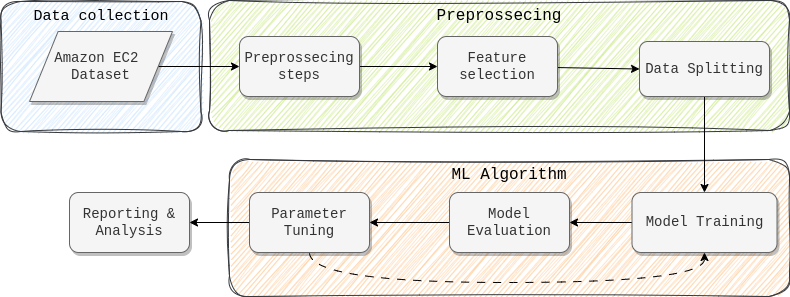

The diagram above was exported from draw.io. Its source (the exported page's mxGraphModel, read from the mxfile embedded in the PNG):
<mxGraphModel dx="1096" dy="2515" grid="1" gridSize="10" guides="1" tooltips="1" connect="1" arrows="1" fold="1" page="1" pageScale="1" pageWidth="1100" pageHeight="850" background="none" math="0" shadow="1">
  <root>
    <mxCell id="0" />
    <mxCell id="1" parent="0" />
    <mxCell id="60" value="ML Algorithm" style="rounded=1;whiteSpace=wrap;html=1;fontSize=16;verticalAlign=top;horizontal=1;fontFamily=Courier New;strokeColor=#36393d;glass=0;shadow=0;sketch=1;curveFitting=1;jiggle=2;fillColor=#ffcc99;align=center;" vertex="1" parent="1">
      <mxGeometry x="340" y="-1367" width="560" height="137" as="geometry" />
    </mxCell>
    <mxCell id="59" value="Preprossecing" style="rounded=1;whiteSpace=wrap;html=1;fontSize=16;verticalAlign=top;horizontal=1;fontFamily=Courier New;strokeColor=#36393d;glass=0;shadow=0;sketch=1;curveFitting=1;jiggle=2;fillColor=#cdeb8b;align=center;" vertex="1" parent="1">
      <mxGeometry x="320" y="-1526" width="580" height="130" as="geometry" />
    </mxCell>
    <mxCell id="58" value="Data collection" style="rounded=1;whiteSpace=wrap;html=1;fontSize=15;verticalAlign=top;horizontal=1;fontFamily=Courier New;strokeColor=#36393d;glass=0;shadow=0;sketch=1;curveFitting=1;jiggle=2;fillColor=#cce5ff;" vertex="1" parent="1">
      <mxGeometry x="111.5" y="-1525" width="200" height="130" as="geometry" />
    </mxCell>
    <mxCell id="43" style="edgeStyle=none;html=1;exitX=1;exitY=0.5;exitDx=0;exitDy=0;entryX=0;entryY=0.5;entryDx=0;entryDy=0;fontSize=13;" edge="1" parent="1" source="35" target="37">
      <mxGeometry relative="1" as="geometry" />
    </mxCell>
    <mxCell id="35" value="Amazon EC2&amp;nbsp;&lt;br&gt;Dataset" style="shape=parallelogram;perimeter=parallelogramPerimeter;whiteSpace=wrap;html=1;rounded=0;shadow=1;labelBackgroundColor=none;strokeWidth=1;fontFamily=Courier New;fontSize=14;align=center;labelBorderColor=none;swimlaneLine=0;fillColor=#f5f5f5;strokeColor=#666666;fontColor=#333333;" vertex="1" parent="1">
      <mxGeometry x="140" y="-1495" width="143" height="70" as="geometry" />
    </mxCell>
    <mxCell id="44" style="edgeStyle=none;html=1;exitX=1;exitY=0.5;exitDx=0;exitDy=0;entryX=0;entryY=0.5;entryDx=0;entryDy=0;fontSize=13;" edge="1" parent="1" source="37" target="38">
      <mxGeometry relative="1" as="geometry" />
    </mxCell>
    <mxCell id="37" value="Preprossecing&lt;br&gt;steps" style="rounded=1;whiteSpace=wrap;html=1;shadow=1;labelBackgroundColor=none;strokeWidth=1;fontFamily=Courier New;fontSize=14;align=center;shape=label;perimeter=rectanglePerimeter;labelBorderColor=none;swimlaneLine=0;fillColor=#f5f5f5;strokeColor=#666666;fontColor=#333333;" vertex="1" parent="1">
      <mxGeometry x="350" y="-1490" width="120" height="60" as="geometry" />
    </mxCell>
    <mxCell id="46" style="edgeStyle=none;html=1;entryX=0;entryY=0.5;entryDx=0;entryDy=0;fontSize=13;" edge="1" parent="1" source="38" target="45">
      <mxGeometry relative="1" as="geometry" />
    </mxCell>
    <mxCell id="38" value="Feature selection" style="whiteSpace=wrap;html=1;fontSize=14;fontFamily=Courier New;fillColor=#f5f5f5;strokeColor=#666666;fontColor=#333333;rounded=1;shadow=1;labelBackgroundColor=none;strokeWidth=1;labelBorderColor=none;" vertex="1" parent="1">
      <mxGeometry x="548" y="-1490" width="120" height="60" as="geometry" />
    </mxCell>
    <mxCell id="49" value="" style="edgeStyle=none;html=1;fontSize=13;" edge="1" parent="1" source="45" target="48">
      <mxGeometry relative="1" as="geometry" />
    </mxCell>
    <mxCell id="45" value="Data Splitting" style="whiteSpace=wrap;html=1;fontSize=14;fontFamily=Courier New;fillColor=#f5f5f5;strokeColor=#666666;fontColor=#333333;rounded=1;shadow=1;labelBackgroundColor=none;strokeWidth=1;labelBorderColor=none;" vertex="1" parent="1">
      <mxGeometry x="750" y="-1485" width="130" height="55" as="geometry" />
    </mxCell>
    <mxCell id="51" value="" style="edgeStyle=none;html=1;fontSize=13;" edge="1" parent="1" source="48" target="50">
      <mxGeometry relative="1" as="geometry" />
    </mxCell>
    <mxCell id="48" value="Model Training" style="whiteSpace=wrap;html=1;fontSize=14;fontFamily=Courier New;fillColor=#f5f5f5;strokeColor=#666666;fontColor=#333333;rounded=1;shadow=1;labelBackgroundColor=none;strokeWidth=1;labelBorderColor=none;" vertex="1" parent="1">
      <mxGeometry x="742.5" y="-1334" width="145" height="60" as="geometry" />
    </mxCell>
    <mxCell id="53" style="edgeStyle=none;html=1;entryX=1;entryY=0.5;entryDx=0;entryDy=0;fontSize=13;" edge="1" parent="1" source="50" target="52">
      <mxGeometry relative="1" as="geometry" />
    </mxCell>
    <mxCell id="50" value="Model Evaluation" style="whiteSpace=wrap;html=1;fontSize=14;fontFamily=Courier New;fillColor=#f5f5f5;strokeColor=#666666;fontColor=#333333;rounded=1;shadow=1;labelBackgroundColor=none;strokeWidth=1;labelBorderColor=none;" vertex="1" parent="1">
      <mxGeometry x="560" y="-1334" width="120" height="60" as="geometry" />
    </mxCell>
    <mxCell id="55" style="edgeStyle=none;html=1;exitX=0;exitY=0.5;exitDx=0;exitDy=0;entryX=1;entryY=0.5;entryDx=0;entryDy=0;fontSize=13;" edge="1" parent="1" source="52" target="54">
      <mxGeometry relative="1" as="geometry" />
    </mxCell>
    <mxCell id="56" style="edgeStyle=orthogonalEdgeStyle;html=1;exitX=0.5;exitY=1;exitDx=0;exitDy=0;entryX=0.5;entryY=1;entryDx=0;entryDy=0;fontSize=13;curved=1;dashed=1;dashPattern=8 8;" edge="1" parent="1" source="52" target="48">
      <mxGeometry relative="1" as="geometry">
        <Array as="points">
          <mxPoint x="420" y="-1244" />
          <mxPoint x="815" y="-1244" />
        </Array>
      </mxGeometry>
    </mxCell>
    <mxCell id="52" value="Parameter Tuning" style="whiteSpace=wrap;html=1;fontSize=14;fontFamily=Courier New;fillColor=#f5f5f5;strokeColor=#666666;fontColor=#333333;rounded=1;shadow=1;labelBackgroundColor=none;strokeWidth=1;labelBorderColor=none;" vertex="1" parent="1">
      <mxGeometry x="360" y="-1334" width="120" height="60" as="geometry" />
    </mxCell>
    <mxCell id="54" value="Reporting &amp;amp;&lt;br&gt;Analysis" style="whiteSpace=wrap;html=1;fontSize=14;fontFamily=Courier New;fillColor=#f5f5f5;strokeColor=#666666;fontColor=#333333;rounded=1;shadow=1;labelBackgroundColor=none;strokeWidth=1;labelBorderColor=none;" vertex="1" parent="1">
      <mxGeometry x="180" y="-1334" width="120" height="60" as="geometry" />
    </mxCell>
  </root>
</mxGraphModel>